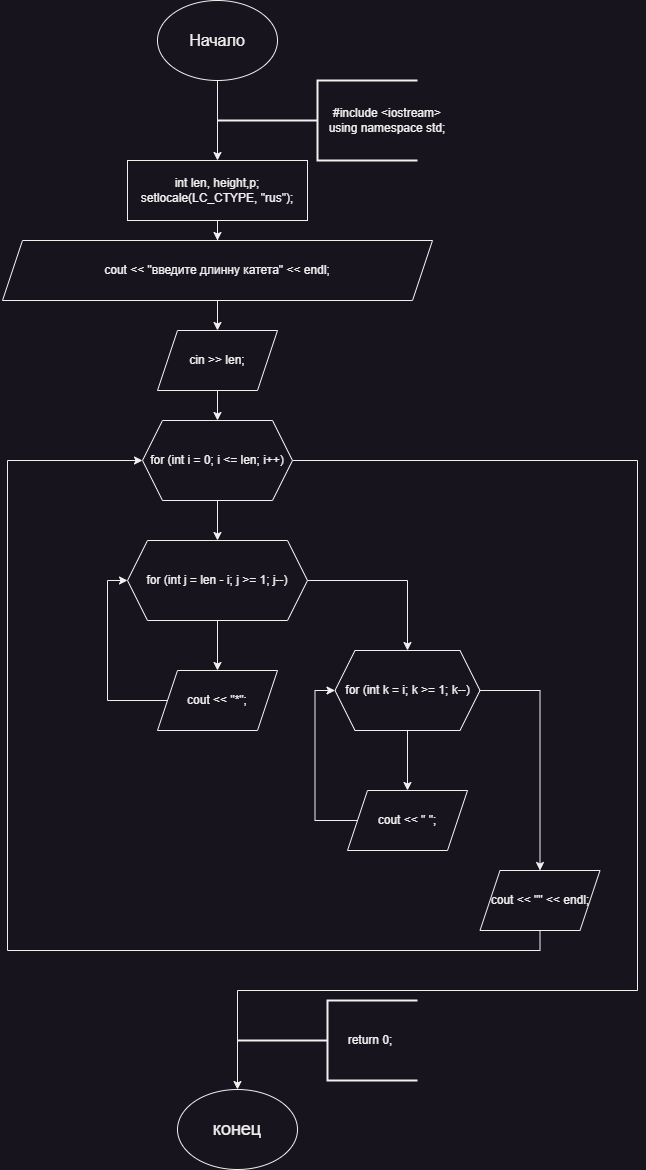

The diagram above was exported from draw.io. Its source (the exported page's mxGraphModel, read from the mxfile embedded in the PNG):
<mxGraphModel dx="1434" dy="844" grid="1" gridSize="10" guides="1" tooltips="1" connect="1" arrows="1" fold="1" page="1" pageScale="1" pageWidth="827" pageHeight="1169" math="0" shadow="0">
  <root>
    <mxCell id="0" />
    <mxCell id="1" parent="0" />
    <mxCell id="Gh88yGXG-NdfjWJJtHpp-1" style="edgeStyle=orthogonalEdgeStyle;rounded=0;orthogonalLoop=1;jettySize=auto;html=1;entryX=0.5;entryY=0;entryDx=0;entryDy=0;" edge="1" parent="1" source="Gh88yGXG-NdfjWJJtHpp-2" target="Gh88yGXG-NdfjWJJtHpp-6">
      <mxGeometry relative="1" as="geometry" />
    </mxCell>
    <mxCell id="Gh88yGXG-NdfjWJJtHpp-2" value="&lt;font style=&quot;font-size: 16px;&quot;&gt;Начало&lt;/font&gt;" style="ellipse;whiteSpace=wrap;html=1;" vertex="1" parent="1">
      <mxGeometry x="330" width="120" height="80" as="geometry" />
    </mxCell>
    <mxCell id="Gh88yGXG-NdfjWJJtHpp-3" value="" style="strokeWidth=2;html=1;shape=mxgraph.flowchart.annotation_2;align=left;labelPosition=right;pointerEvents=1;" vertex="1" parent="1">
      <mxGeometry x="390" y="80" width="200" height="80" as="geometry" />
    </mxCell>
    <mxCell id="Gh88yGXG-NdfjWJJtHpp-4" value="&lt;div&gt;#include &amp;lt;iostream&amp;gt;&lt;/div&gt;&lt;div&gt;using namespace std;&lt;/div&gt;" style="text;html=1;align=center;verticalAlign=middle;whiteSpace=wrap;rounded=0;" vertex="1" parent="1">
      <mxGeometry x="490" y="105" width="140" height="30" as="geometry" />
    </mxCell>
    <mxCell id="Gh88yGXG-NdfjWJJtHpp-5" style="edgeStyle=orthogonalEdgeStyle;rounded=0;orthogonalLoop=1;jettySize=auto;html=1;entryX=0.5;entryY=0;entryDx=0;entryDy=0;" edge="1" parent="1" source="Gh88yGXG-NdfjWJJtHpp-6" target="Gh88yGXG-NdfjWJJtHpp-12">
      <mxGeometry relative="1" as="geometry" />
    </mxCell>
    <mxCell id="Gh88yGXG-NdfjWJJtHpp-6" value="&lt;div&gt;int len, height,p;&lt;/div&gt;&lt;div&gt;setlocale(LC_CTYPE, &quot;rus&quot;);&lt;/div&gt;" style="rounded=0;whiteSpace=wrap;html=1;" vertex="1" parent="1">
      <mxGeometry x="300" y="160" width="180" height="60" as="geometry" />
    </mxCell>
    <mxCell id="Gh88yGXG-NdfjWJJtHpp-7" value="&lt;font style=&quot;font-size: 18px;&quot;&gt;конец&lt;/font&gt;" style="ellipse;whiteSpace=wrap;html=1;" vertex="1" parent="1">
      <mxGeometry x="350" y="1089" width="120" height="80" as="geometry" />
    </mxCell>
    <mxCell id="Gh88yGXG-NdfjWJJtHpp-8" value="" style="strokeWidth=2;html=1;shape=mxgraph.flowchart.annotation_2;align=left;labelPosition=right;pointerEvents=1;" vertex="1" parent="1">
      <mxGeometry x="410" y="1000" width="180" height="80" as="geometry" />
    </mxCell>
    <mxCell id="Gh88yGXG-NdfjWJJtHpp-9" value="return 0;" style="text;html=1;align=center;verticalAlign=middle;whiteSpace=wrap;rounded=0;" vertex="1" parent="1">
      <mxGeometry x="512.5" y="1025" width="60" height="30" as="geometry" />
    </mxCell>
    <mxCell id="Gh88yGXG-NdfjWJJtHpp-10" style="edgeStyle=orthogonalEdgeStyle;rounded=0;orthogonalLoop=1;jettySize=auto;html=1;exitX=0.5;exitY=1;exitDx=0;exitDy=0;" edge="1" parent="1" source="Gh88yGXG-NdfjWJJtHpp-9" target="Gh88yGXG-NdfjWJJtHpp-9">
      <mxGeometry relative="1" as="geometry" />
    </mxCell>
    <mxCell id="Gh88yGXG-NdfjWJJtHpp-11" style="edgeStyle=orthogonalEdgeStyle;rounded=0;orthogonalLoop=1;jettySize=auto;html=1;entryX=0.5;entryY=0;entryDx=0;entryDy=0;" edge="1" parent="1" source="Gh88yGXG-NdfjWJJtHpp-12" target="Gh88yGXG-NdfjWJJtHpp-14">
      <mxGeometry relative="1" as="geometry" />
    </mxCell>
    <mxCell id="Gh88yGXG-NdfjWJJtHpp-12" value="cout &lt;&lt; &quot;введите длинну катета&quot; &lt;&lt; endl;" style="shape=parallelogram;perimeter=parallelogramPerimeter;whiteSpace=wrap;html=1;fixedSize=1;" vertex="1" parent="1">
      <mxGeometry x="175" y="240" width="430" height="60" as="geometry" />
    </mxCell>
    <mxCell id="Gh88yGXG-NdfjWJJtHpp-13" style="edgeStyle=orthogonalEdgeStyle;rounded=0;orthogonalLoop=1;jettySize=auto;html=1;entryX=0.5;entryY=0;entryDx=0;entryDy=0;" edge="1" parent="1" source="Gh88yGXG-NdfjWJJtHpp-14" target="Gh88yGXG-NdfjWJJtHpp-17">
      <mxGeometry relative="1" as="geometry" />
    </mxCell>
    <mxCell id="Gh88yGXG-NdfjWJJtHpp-14" value="cin &amp;gt;&amp;gt; len;" style="shape=parallelogram;perimeter=parallelogramPerimeter;whiteSpace=wrap;html=1;fixedSize=1;" vertex="1" parent="1">
      <mxGeometry x="330" y="330" width="120" height="60" as="geometry" />
    </mxCell>
    <mxCell id="Gh88yGXG-NdfjWJJtHpp-15" style="edgeStyle=orthogonalEdgeStyle;rounded=0;orthogonalLoop=1;jettySize=auto;html=1;entryX=0.5;entryY=0;entryDx=0;entryDy=0;" edge="1" parent="1" source="Gh88yGXG-NdfjWJJtHpp-17" target="Gh88yGXG-NdfjWJJtHpp-20">
      <mxGeometry relative="1" as="geometry">
        <mxPoint x="390" y="590" as="targetPoint" />
      </mxGeometry>
    </mxCell>
    <mxCell id="Gh88yGXG-NdfjWJJtHpp-16" style="edgeStyle=orthogonalEdgeStyle;rounded=0;orthogonalLoop=1;jettySize=auto;html=1;entryX=0.5;entryY=0;entryDx=0;entryDy=0;" edge="1" parent="1" source="Gh88yGXG-NdfjWJJtHpp-17" target="Gh88yGXG-NdfjWJJtHpp-7">
      <mxGeometry relative="1" as="geometry">
        <Array as="points">
          <mxPoint x="810" y="460" />
          <mxPoint x="810" y="990" />
          <mxPoint x="410" y="990" />
        </Array>
      </mxGeometry>
    </mxCell>
    <mxCell id="Gh88yGXG-NdfjWJJtHpp-17" value="for (int i = 0; i &amp;lt;= len; i++)" style="shape=hexagon;perimeter=hexagonPerimeter2;whiteSpace=wrap;html=1;fixedSize=1;" vertex="1" parent="1">
      <mxGeometry x="315" y="420" width="150" height="80" as="geometry" />
    </mxCell>
    <mxCell id="Gh88yGXG-NdfjWJJtHpp-18" style="edgeStyle=orthogonalEdgeStyle;rounded=0;orthogonalLoop=1;jettySize=auto;html=1;entryX=0.5;entryY=0;entryDx=0;entryDy=0;" edge="1" parent="1" source="Gh88yGXG-NdfjWJJtHpp-20" target="Gh88yGXG-NdfjWJJtHpp-25">
      <mxGeometry relative="1" as="geometry" />
    </mxCell>
    <mxCell id="Gh88yGXG-NdfjWJJtHpp-19" style="edgeStyle=orthogonalEdgeStyle;rounded=0;orthogonalLoop=1;jettySize=auto;html=1;entryX=0.5;entryY=0;entryDx=0;entryDy=0;" edge="1" parent="1" source="Gh88yGXG-NdfjWJJtHpp-20" target="Gh88yGXG-NdfjWJJtHpp-23">
      <mxGeometry relative="1" as="geometry" />
    </mxCell>
    <mxCell id="Gh88yGXG-NdfjWJJtHpp-20" value="for (int j = len - i; j &gt;= 1; j--)" style="shape=hexagon;perimeter=hexagonPerimeter2;whiteSpace=wrap;html=1;fixedSize=1;" vertex="1" parent="1">
      <mxGeometry x="300" y="540" width="180" height="80" as="geometry" />
    </mxCell>
    <mxCell id="Gh88yGXG-NdfjWJJtHpp-21" style="edgeStyle=orthogonalEdgeStyle;rounded=0;orthogonalLoop=1;jettySize=auto;html=1;entryX=0.5;entryY=0;entryDx=0;entryDy=0;" edge="1" parent="1" source="Gh88yGXG-NdfjWJJtHpp-23" target="Gh88yGXG-NdfjWJJtHpp-27">
      <mxGeometry relative="1" as="geometry" />
    </mxCell>
    <mxCell id="Gh88yGXG-NdfjWJJtHpp-22" style="edgeStyle=orthogonalEdgeStyle;rounded=0;orthogonalLoop=1;jettySize=auto;html=1;entryX=0.5;entryY=0;entryDx=0;entryDy=0;" edge="1" parent="1" source="Gh88yGXG-NdfjWJJtHpp-23" target="Gh88yGXG-NdfjWJJtHpp-29">
      <mxGeometry relative="1" as="geometry">
        <Array as="points">
          <mxPoint x="713" y="690" />
        </Array>
      </mxGeometry>
    </mxCell>
    <mxCell id="Gh88yGXG-NdfjWJJtHpp-23" value="for (int k = i; k &gt;= 1; k--)" style="shape=hexagon;perimeter=hexagonPerimeter2;whiteSpace=wrap;html=1;fixedSize=1;" vertex="1" parent="1">
      <mxGeometry x="507.5" y="650" width="145" height="80" as="geometry" />
    </mxCell>
    <mxCell id="Gh88yGXG-NdfjWJJtHpp-24" style="edgeStyle=orthogonalEdgeStyle;rounded=0;orthogonalLoop=1;jettySize=auto;html=1;entryX=0;entryY=0.5;entryDx=0;entryDy=0;" edge="1" parent="1" source="Gh88yGXG-NdfjWJJtHpp-25" target="Gh88yGXG-NdfjWJJtHpp-20">
      <mxGeometry relative="1" as="geometry">
        <Array as="points">
          <mxPoint x="280" y="700" />
          <mxPoint x="280" y="580" />
        </Array>
      </mxGeometry>
    </mxCell>
    <mxCell id="Gh88yGXG-NdfjWJJtHpp-25" value="cout &amp;lt;&amp;lt; &quot;*&quot;;" style="shape=parallelogram;perimeter=parallelogramPerimeter;whiteSpace=wrap;html=1;fixedSize=1;" vertex="1" parent="1">
      <mxGeometry x="330" y="670" width="120" height="60" as="geometry" />
    </mxCell>
    <mxCell id="Gh88yGXG-NdfjWJJtHpp-26" style="edgeStyle=orthogonalEdgeStyle;rounded=0;orthogonalLoop=1;jettySize=auto;html=1;entryX=0;entryY=0.5;entryDx=0;entryDy=0;" edge="1" parent="1" source="Gh88yGXG-NdfjWJJtHpp-27" target="Gh88yGXG-NdfjWJJtHpp-23">
      <mxGeometry relative="1" as="geometry">
        <Array as="points">
          <mxPoint x="487.5" y="820" />
          <mxPoint x="487.5" y="690" />
        </Array>
      </mxGeometry>
    </mxCell>
    <mxCell id="Gh88yGXG-NdfjWJJtHpp-27" value="cout &amp;lt;&amp;lt; &quot; &quot;;" style="shape=parallelogram;perimeter=parallelogramPerimeter;whiteSpace=wrap;html=1;fixedSize=1;" vertex="1" parent="1">
      <mxGeometry x="520" y="790" width="120" height="60" as="geometry" />
    </mxCell>
    <mxCell id="Gh88yGXG-NdfjWJJtHpp-28" style="edgeStyle=orthogonalEdgeStyle;rounded=0;orthogonalLoop=1;jettySize=auto;html=1;entryX=0;entryY=0.5;entryDx=0;entryDy=0;exitX=0.5;exitY=1;exitDx=0;exitDy=0;" edge="1" parent="1" source="Gh88yGXG-NdfjWJJtHpp-29" target="Gh88yGXG-NdfjWJJtHpp-17">
      <mxGeometry relative="1" as="geometry">
        <mxPoint x="654" y="1020" as="sourcePoint" />
        <Array as="points">
          <mxPoint x="713" y="950" />
          <mxPoint x="180" y="950" />
          <mxPoint x="180" y="460" />
        </Array>
      </mxGeometry>
    </mxCell>
    <mxCell id="Gh88yGXG-NdfjWJJtHpp-29" value="cout &lt;&lt; &quot;&quot; &lt;&lt; endl;" style="shape=parallelogram;perimeter=parallelogramPerimeter;whiteSpace=wrap;html=1;fixedSize=1;" vertex="1" parent="1">
      <mxGeometry x="652.5" y="870" width="120" height="60" as="geometry" />
    </mxCell>
  </root>
</mxGraphModel>